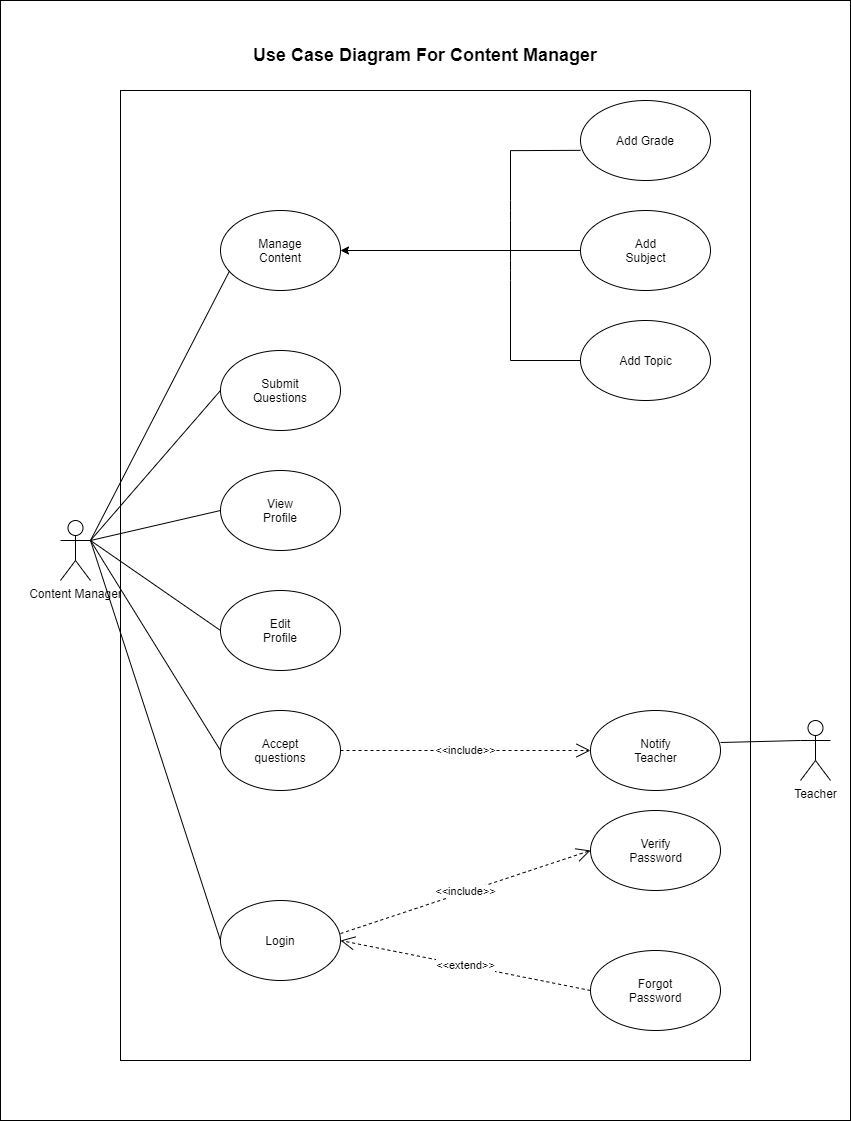

The diagram above was exported from draw.io. Its source (the exported page's mxGraphModel, read from the mxfile embedded in the PNG):
<mxGraphModel dx="868" dy="471" grid="1" gridSize="10" guides="1" tooltips="1" connect="1" arrows="1" fold="1" page="1" pageScale="1" pageWidth="850" pageHeight="1100" math="0" shadow="0">
  <root>
    <mxCell id="0" />
    <mxCell id="1" parent="0" />
    <mxCell id="0izOhKXI1OT6M7X1fA7s-75" value="" style="rounded=0;whiteSpace=wrap;html=1;" parent="1" vertex="1">
      <mxGeometry width="850" height="1120" as="geometry" />
    </mxCell>
    <mxCell id="0izOhKXI1OT6M7X1fA7s-8" value="Content Manager" style="shape=umlActor;verticalLabelPosition=bottom;labelBackgroundColor=#ffffff;verticalAlign=top;html=1;outlineConnect=0;" parent="1" vertex="1">
      <mxGeometry x="60" y="520" width="30" height="60" as="geometry" />
    </mxCell>
    <mxCell id="0izOhKXI1OT6M7X1fA7s-9" value="&lt;font style=&quot;font-size: 18px&quot;&gt;&lt;b&gt;Use Case Diagram For Content Manager&lt;/b&gt;&lt;/font&gt;" style="text;html=1;strokeColor=none;fillColor=none;align=center;verticalAlign=middle;whiteSpace=wrap;rounded=0;" parent="1" vertex="1">
      <mxGeometry y="40" width="850" height="30" as="geometry" />
    </mxCell>
    <mxCell id="0izOhKXI1OT6M7X1fA7s-10" value="" style="rounded=0;whiteSpace=wrap;html=1;" parent="1" vertex="1">
      <mxGeometry x="120" y="90" width="630" height="970" as="geometry" />
    </mxCell>
    <mxCell id="0izOhKXI1OT6M7X1fA7s-11" value="" style="ellipse;whiteSpace=wrap;html=1;" parent="1" vertex="1">
      <mxGeometry x="220" y="210" width="120" height="80" as="geometry" />
    </mxCell>
    <mxCell id="0izOhKXI1OT6M7X1fA7s-13" value="" style="ellipse;whiteSpace=wrap;html=1;" parent="1" vertex="1">
      <mxGeometry x="220" y="350" width="120" height="80" as="geometry" />
    </mxCell>
    <mxCell id="0izOhKXI1OT6M7X1fA7s-16" value="" style="ellipse;whiteSpace=wrap;html=1;" parent="1" vertex="1">
      <mxGeometry x="220" y="710" width="120" height="80" as="geometry" />
    </mxCell>
    <mxCell id="0izOhKXI1OT6M7X1fA7s-18" value="" style="ellipse;whiteSpace=wrap;html=1;" parent="1" vertex="1">
      <mxGeometry x="220" y="900" width="120" height="80" as="geometry" />
    </mxCell>
    <mxCell id="0izOhKXI1OT6M7X1fA7s-22" value="Manage Content" style="text;html=1;strokeColor=none;fillColor=none;align=center;verticalAlign=middle;whiteSpace=wrap;rounded=0;" parent="1" vertex="1">
      <mxGeometry x="255" y="240" width="50" height="20" as="geometry" />
    </mxCell>
    <mxCell id="0izOhKXI1OT6M7X1fA7s-24" value="Submit Questions" style="text;html=1;strokeColor=none;fillColor=none;align=center;verticalAlign=middle;whiteSpace=wrap;rounded=0;" parent="1" vertex="1">
      <mxGeometry x="240" y="380" width="80" height="20" as="geometry" />
    </mxCell>
    <mxCell id="0izOhKXI1OT6M7X1fA7s-26" value="Accept questions" style="text;html=1;strokeColor=none;fillColor=none;align=center;verticalAlign=middle;whiteSpace=wrap;rounded=0;" parent="1" vertex="1">
      <mxGeometry x="245" y="740" width="70" height="20" as="geometry" />
    </mxCell>
    <mxCell id="0izOhKXI1OT6M7X1fA7s-28" value="Login" style="text;html=1;strokeColor=none;fillColor=none;align=center;verticalAlign=middle;whiteSpace=wrap;rounded=0;" parent="1" vertex="1">
      <mxGeometry x="250" y="930" width="60" height="20" as="geometry" />
    </mxCell>
    <mxCell id="0izOhKXI1OT6M7X1fA7s-32" value="" style="endArrow=none;html=1;entryX=1;entryY=0.3333333333333333;entryDx=0;entryDy=0;entryPerimeter=0;exitX=0.072;exitY=0.765;exitDx=0;exitDy=0;exitPerimeter=0;" parent="1" source="0izOhKXI1OT6M7X1fA7s-11" target="0izOhKXI1OT6M7X1fA7s-8" edge="1">
      <mxGeometry width="50" height="50" relative="1" as="geometry">
        <mxPoint x="160" y="610" as="sourcePoint" />
        <mxPoint x="210" y="560" as="targetPoint" />
      </mxGeometry>
    </mxCell>
    <mxCell id="0izOhKXI1OT6M7X1fA7s-38" value="" style="ellipse;whiteSpace=wrap;html=1;" parent="1" vertex="1">
      <mxGeometry x="580" y="100" width="130" height="80" as="geometry" />
    </mxCell>
    <mxCell id="0izOhKXI1OT6M7X1fA7s-39" value="Add Grade" style="text;html=1;strokeColor=none;fillColor=none;align=center;verticalAlign=middle;whiteSpace=wrap;rounded=0;" parent="1" vertex="1">
      <mxGeometry x="560" y="130" width="170" height="20" as="geometry" />
    </mxCell>
    <mxCell id="jzNxA_8p9fu5mR1DwiD7-14" value="" style="edgeStyle=orthogonalEdgeStyle;rounded=0;orthogonalLoop=1;jettySize=auto;html=1;entryX=1;entryY=0.5;entryDx=0;entryDy=0;" parent="1" source="0izOhKXI1OT6M7X1fA7s-47" target="0izOhKXI1OT6M7X1fA7s-11" edge="1">
      <mxGeometry relative="1" as="geometry">
        <mxPoint x="500" y="249.9999999999999" as="targetPoint" />
      </mxGeometry>
    </mxCell>
    <mxCell id="0izOhKXI1OT6M7X1fA7s-47" value="" style="ellipse;whiteSpace=wrap;html=1;" parent="1" vertex="1">
      <mxGeometry x="580" y="210" width="130" height="80" as="geometry" />
    </mxCell>
    <mxCell id="0izOhKXI1OT6M7X1fA7s-48" value="" style="ellipse;whiteSpace=wrap;html=1;" parent="1" vertex="1">
      <mxGeometry x="580" y="320" width="130" height="80" as="geometry" />
    </mxCell>
    <mxCell id="0izOhKXI1OT6M7X1fA7s-49" value="Add Subject" style="text;html=1;strokeColor=none;fillColor=none;align=center;verticalAlign=middle;whiteSpace=wrap;rounded=0;" parent="1" vertex="1">
      <mxGeometry x="612.5" y="240" width="65" height="20" as="geometry" />
    </mxCell>
    <mxCell id="0izOhKXI1OT6M7X1fA7s-50" value="Add Topic" style="text;html=1;strokeColor=none;fillColor=none;align=center;verticalAlign=middle;whiteSpace=wrap;rounded=0;" parent="1" vertex="1">
      <mxGeometry x="612.5" y="350" width="65" height="20" as="geometry" />
    </mxCell>
    <mxCell id="0izOhKXI1OT6M7X1fA7s-53" value="" style="ellipse;whiteSpace=wrap;html=1;" parent="1" vertex="1">
      <mxGeometry x="590" y="810" width="130" height="80" as="geometry" />
    </mxCell>
    <mxCell id="0izOhKXI1OT6M7X1fA7s-54" value="" style="ellipse;whiteSpace=wrap;html=1;" parent="1" vertex="1">
      <mxGeometry x="590" y="950" width="130" height="80" as="geometry" />
    </mxCell>
    <mxCell id="0izOhKXI1OT6M7X1fA7s-55" value="Verify Password" style="text;html=1;strokeColor=none;fillColor=none;align=center;verticalAlign=middle;whiteSpace=wrap;rounded=0;" parent="1" vertex="1">
      <mxGeometry x="622.5" y="840" width="65" height="20" as="geometry" />
    </mxCell>
    <mxCell id="0izOhKXI1OT6M7X1fA7s-56" value="Forgot Password" style="text;html=1;strokeColor=none;fillColor=none;align=center;verticalAlign=middle;whiteSpace=wrap;rounded=0;" parent="1" vertex="1">
      <mxGeometry x="635" y="980" width="40" height="20" as="geometry" />
    </mxCell>
    <mxCell id="0izOhKXI1OT6M7X1fA7s-57" value="&amp;lt;&amp;lt;include&amp;gt;&amp;gt;" style="endArrow=open;endSize=12;dashed=1;html=1;entryX=0;entryY=0.5;entryDx=0;entryDy=0;exitX=1;exitY=0.413;exitDx=0;exitDy=0;exitPerimeter=0;" parent="1" source="0izOhKXI1OT6M7X1fA7s-18" target="0izOhKXI1OT6M7X1fA7s-53" edge="1">
      <mxGeometry width="160" relative="1" as="geometry">
        <mxPoint x="350" y="730" as="sourcePoint" />
        <mxPoint x="510" y="730" as="targetPoint" />
      </mxGeometry>
    </mxCell>
    <mxCell id="0izOhKXI1OT6M7X1fA7s-58" value="&amp;lt;&amp;lt;extend&amp;gt;&amp;gt;" style="endArrow=open;endSize=12;dashed=1;html=1;entryX=1;entryY=0.5;entryDx=0;entryDy=0;exitX=0;exitY=0.5;exitDx=0;exitDy=0;" parent="1" source="0izOhKXI1OT6M7X1fA7s-54" target="0izOhKXI1OT6M7X1fA7s-18" edge="1">
      <mxGeometry width="160" relative="1" as="geometry">
        <mxPoint x="350" y="730" as="sourcePoint" />
        <mxPoint x="510" y="730" as="targetPoint" />
      </mxGeometry>
    </mxCell>
    <mxCell id="0izOhKXI1OT6M7X1fA7s-68" value="" style="endArrow=none;html=1;entryX=0;entryY=0.5;entryDx=0;entryDy=0;" parent="1" target="0izOhKXI1OT6M7X1fA7s-13" edge="1">
      <mxGeometry width="50" height="50" relative="1" as="geometry">
        <mxPoint x="90" y="540" as="sourcePoint" />
        <mxPoint x="450" y="310" as="targetPoint" />
      </mxGeometry>
    </mxCell>
    <mxCell id="0izOhKXI1OT6M7X1fA7s-71" value="" style="endArrow=none;html=1;entryX=0;entryY=0.5;entryDx=0;entryDy=0;" parent="1" target="0izOhKXI1OT6M7X1fA7s-16" edge="1">
      <mxGeometry width="50" height="50" relative="1" as="geometry">
        <mxPoint x="90" y="540" as="sourcePoint" />
        <mxPoint x="450" y="570" as="targetPoint" />
      </mxGeometry>
    </mxCell>
    <mxCell id="0izOhKXI1OT6M7X1fA7s-74" value="" style="endArrow=none;html=1;entryX=0;entryY=0.5;entryDx=0;entryDy=0;" parent="1" target="0izOhKXI1OT6M7X1fA7s-18" edge="1">
      <mxGeometry width="50" height="50" relative="1" as="geometry">
        <mxPoint x="90" y="540" as="sourcePoint" />
        <mxPoint x="450" y="790" as="targetPoint" />
      </mxGeometry>
    </mxCell>
    <mxCell id="jzNxA_8p9fu5mR1DwiD7-5" value="" style="ellipse;whiteSpace=wrap;html=1;" parent="1" vertex="1">
      <mxGeometry x="590" y="710" width="130" height="80" as="geometry" />
    </mxCell>
    <mxCell id="jzNxA_8p9fu5mR1DwiD7-6" value="Notify Teacher" style="text;html=1;strokeColor=none;fillColor=none;align=center;verticalAlign=middle;whiteSpace=wrap;rounded=0;" parent="1" vertex="1">
      <mxGeometry x="622.5" y="740" width="65" height="20" as="geometry" />
    </mxCell>
    <mxCell id="jzNxA_8p9fu5mR1DwiD7-7" value="&amp;lt;&amp;lt;include&amp;gt;&amp;gt;" style="endArrow=open;endSize=12;dashed=1;html=1;entryX=0;entryY=0.5;entryDx=0;entryDy=0;exitX=1;exitY=0.5;exitDx=0;exitDy=0;" parent="1" source="0izOhKXI1OT6M7X1fA7s-16" target="jzNxA_8p9fu5mR1DwiD7-5" edge="1">
      <mxGeometry width="160" relative="1" as="geometry">
        <mxPoint x="345" y="853.04" as="sourcePoint" />
        <mxPoint x="595" y="770" as="targetPoint" />
      </mxGeometry>
    </mxCell>
    <mxCell id="jzNxA_8p9fu5mR1DwiD7-8" value="Teacher" style="shape=umlActor;verticalLabelPosition=bottom;labelBackgroundColor=#ffffff;verticalAlign=top;html=1;outlineConnect=0;" parent="1" vertex="1">
      <mxGeometry x="800" y="720" width="30" height="60" as="geometry" />
    </mxCell>
    <mxCell id="jzNxA_8p9fu5mR1DwiD7-9" value="" style="endArrow=none;html=1;entryX=0;entryY=0.3333333333333333;entryDx=0;entryDy=0;entryPerimeter=0;exitX=1;exitY=0.4;exitDx=0;exitDy=0;exitPerimeter=0;" parent="1" source="jzNxA_8p9fu5mR1DwiD7-5" target="jzNxA_8p9fu5mR1DwiD7-8" edge="1">
      <mxGeometry width="50" height="50" relative="1" as="geometry">
        <mxPoint x="420" y="740" as="sourcePoint" />
        <mxPoint x="470" y="690" as="targetPoint" />
      </mxGeometry>
    </mxCell>
    <mxCell id="jzNxA_8p9fu5mR1DwiD7-18" value="" style="endArrow=none;html=1;" parent="1" edge="1">
      <mxGeometry width="50" height="50" relative="1" as="geometry">
        <mxPoint x="510" y="360" as="sourcePoint" />
        <mxPoint x="510" y="150" as="targetPoint" />
        <Array as="points">
          <mxPoint x="510" y="270" />
          <mxPoint x="510" y="210" />
        </Array>
      </mxGeometry>
    </mxCell>
    <mxCell id="jzNxA_8p9fu5mR1DwiD7-19" value="" style="endArrow=none;html=1;entryX=0;entryY=0.623;entryDx=0;entryDy=0;exitX=0.619;exitY=0.062;exitDx=0;exitDy=0;exitPerimeter=0;entryPerimeter=0;" parent="1" source="0izOhKXI1OT6M7X1fA7s-10" target="0izOhKXI1OT6M7X1fA7s-38" edge="1">
      <mxGeometry width="50" height="50" relative="1" as="geometry">
        <mxPoint x="410" y="270" as="sourcePoint" />
        <mxPoint x="460" y="220" as="targetPoint" />
      </mxGeometry>
    </mxCell>
    <mxCell id="jzNxA_8p9fu5mR1DwiD7-20" value="" style="endArrow=none;html=1;entryX=0;entryY=0.5;entryDx=0;entryDy=0;" parent="1" target="0izOhKXI1OT6M7X1fA7s-48" edge="1">
      <mxGeometry width="50" height="50" relative="1" as="geometry">
        <mxPoint x="510" y="360" as="sourcePoint" />
        <mxPoint x="460" y="220" as="targetPoint" />
      </mxGeometry>
    </mxCell>
    <mxCell id="KpOQpDUPC5L2LxgUEXeK-1" value="" style="ellipse;whiteSpace=wrap;html=1;" vertex="1" parent="1">
      <mxGeometry x="220" y="470" width="120" height="80" as="geometry" />
    </mxCell>
    <mxCell id="KpOQpDUPC5L2LxgUEXeK-2" value="" style="ellipse;whiteSpace=wrap;html=1;" vertex="1" parent="1">
      <mxGeometry x="220" y="590" width="120" height="80" as="geometry" />
    </mxCell>
    <mxCell id="KpOQpDUPC5L2LxgUEXeK-3" value="View Profile" style="text;html=1;strokeColor=none;fillColor=none;align=center;verticalAlign=middle;whiteSpace=wrap;rounded=0;" vertex="1" parent="1">
      <mxGeometry x="250" y="500" width="60" height="20" as="geometry" />
    </mxCell>
    <mxCell id="KpOQpDUPC5L2LxgUEXeK-4" value="Edit Profile" style="text;html=1;strokeColor=none;fillColor=none;align=center;verticalAlign=middle;whiteSpace=wrap;rounded=0;" vertex="1" parent="1">
      <mxGeometry x="250" y="620" width="60" height="20" as="geometry" />
    </mxCell>
    <mxCell id="KpOQpDUPC5L2LxgUEXeK-5" value="" style="endArrow=none;html=1;exitX=1;exitY=0.3333333333333333;exitDx=0;exitDy=0;exitPerimeter=0;entryX=0;entryY=0.5;entryDx=0;entryDy=0;" edge="1" parent="1" source="0izOhKXI1OT6M7X1fA7s-8" target="KpOQpDUPC5L2LxgUEXeK-1">
      <mxGeometry width="50" height="50" relative="1" as="geometry">
        <mxPoint x="100" y="540" as="sourcePoint" />
        <mxPoint x="470" y="490" as="targetPoint" />
      </mxGeometry>
    </mxCell>
    <mxCell id="KpOQpDUPC5L2LxgUEXeK-6" value="" style="endArrow=none;html=1;exitX=1;exitY=0.3333333333333333;exitDx=0;exitDy=0;exitPerimeter=0;entryX=0;entryY=0.5;entryDx=0;entryDy=0;" edge="1" parent="1" source="0izOhKXI1OT6M7X1fA7s-8" target="KpOQpDUPC5L2LxgUEXeK-2">
      <mxGeometry width="50" height="50" relative="1" as="geometry">
        <mxPoint x="420" y="540" as="sourcePoint" />
        <mxPoint x="470" y="490" as="targetPoint" />
      </mxGeometry>
    </mxCell>
  </root>
</mxGraphModel>